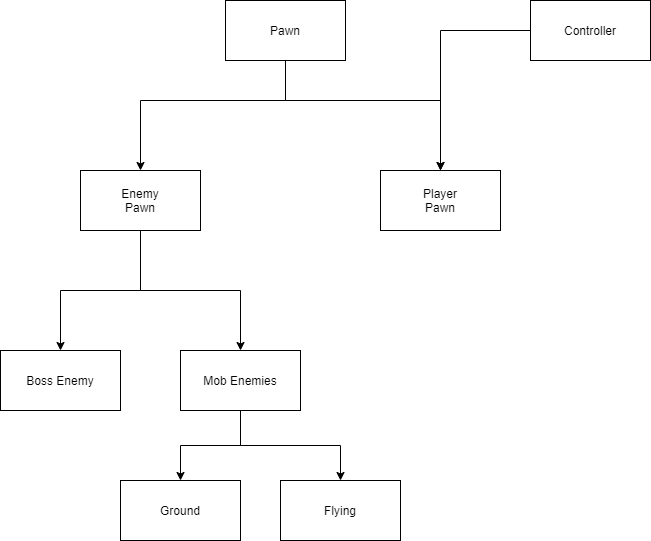

The diagram above was exported from draw.io. Its source (the exported page's mxGraphModel, read from the mxfile embedded in the PNG):
<mxGraphModel dx="1422" dy="865" grid="1" gridSize="10" guides="1" tooltips="1" connect="1" arrows="1" fold="1" page="1" pageScale="1" pageWidth="850" pageHeight="1100" math="0" shadow="0">
  <root>
    <mxCell id="0" />
    <mxCell id="1" parent="0" />
    <mxCell id="N1K7aWJTOHhP925GO8QU-3" style="edgeStyle=orthogonalEdgeStyle;rounded=0;orthogonalLoop=1;jettySize=auto;html=1;" edge="1" parent="1" source="N1K7aWJTOHhP925GO8QU-1">
      <mxGeometry relative="1" as="geometry">
        <mxPoint x="280" y="340" as="targetPoint" />
        <Array as="points">
          <mxPoint x="425" y="270" />
          <mxPoint x="280" y="270" />
        </Array>
      </mxGeometry>
    </mxCell>
    <mxCell id="N1K7aWJTOHhP925GO8QU-4" style="edgeStyle=orthogonalEdgeStyle;rounded=0;orthogonalLoop=1;jettySize=auto;html=1;" edge="1" parent="1" source="N1K7aWJTOHhP925GO8QU-1" target="N1K7aWJTOHhP925GO8QU-5">
      <mxGeometry relative="1" as="geometry">
        <mxPoint x="590" y="340" as="targetPoint" />
        <Array as="points">
          <mxPoint x="425" y="270" />
          <mxPoint x="580" y="270" />
        </Array>
      </mxGeometry>
    </mxCell>
    <mxCell id="N1K7aWJTOHhP925GO8QU-1" value="" style="rounded=0;whiteSpace=wrap;html=1;" vertex="1" parent="1">
      <mxGeometry x="365" y="170" width="120" height="60" as="geometry" />
    </mxCell>
    <mxCell id="N1K7aWJTOHhP925GO8QU-2" value="Pawn" style="text;html=1;strokeColor=none;fillColor=none;align=center;verticalAlign=middle;whiteSpace=wrap;rounded=0;" vertex="1" parent="1">
      <mxGeometry x="405" y="190" width="40" height="20" as="geometry" />
    </mxCell>
    <mxCell id="N1K7aWJTOHhP925GO8QU-5" value="" style="rounded=0;whiteSpace=wrap;html=1;" vertex="1" parent="1">
      <mxGeometry x="520" y="340" width="120" height="60" as="geometry" />
    </mxCell>
    <mxCell id="N1K7aWJTOHhP925GO8QU-6" value="Player Pawn" style="text;html=1;strokeColor=none;fillColor=none;align=center;verticalAlign=middle;whiteSpace=wrap;rounded=0;" vertex="1" parent="1">
      <mxGeometry x="560" y="360" width="40" height="20" as="geometry" />
    </mxCell>
    <mxCell id="N1K7aWJTOHhP925GO8QU-16" style="edgeStyle=orthogonalEdgeStyle;rounded=0;orthogonalLoop=1;jettySize=auto;html=1;" edge="1" parent="1" source="N1K7aWJTOHhP925GO8QU-7" target="N1K7aWJTOHhP925GO8QU-12">
      <mxGeometry relative="1" as="geometry" />
    </mxCell>
    <mxCell id="N1K7aWJTOHhP925GO8QU-17" style="edgeStyle=orthogonalEdgeStyle;rounded=0;orthogonalLoop=1;jettySize=auto;html=1;" edge="1" parent="1" source="N1K7aWJTOHhP925GO8QU-7" target="N1K7aWJTOHhP925GO8QU-13">
      <mxGeometry relative="1" as="geometry" />
    </mxCell>
    <mxCell id="N1K7aWJTOHhP925GO8QU-7" value="" style="rounded=0;whiteSpace=wrap;html=1;" vertex="1" parent="1">
      <mxGeometry x="220" y="340" width="120" height="60" as="geometry" />
    </mxCell>
    <mxCell id="N1K7aWJTOHhP925GO8QU-8" value="Enemy Pawn" style="text;html=1;strokeColor=none;fillColor=none;align=center;verticalAlign=middle;whiteSpace=wrap;rounded=0;" vertex="1" parent="1">
      <mxGeometry x="260" y="360" width="40" height="20" as="geometry" />
    </mxCell>
    <mxCell id="N1K7aWJTOHhP925GO8QU-11" style="edgeStyle=orthogonalEdgeStyle;rounded=0;orthogonalLoop=1;jettySize=auto;html=1;entryX=0.5;entryY=0;entryDx=0;entryDy=0;" edge="1" parent="1" source="N1K7aWJTOHhP925GO8QU-9" target="N1K7aWJTOHhP925GO8QU-5">
      <mxGeometry relative="1" as="geometry" />
    </mxCell>
    <mxCell id="N1K7aWJTOHhP925GO8QU-9" value="" style="rounded=0;whiteSpace=wrap;html=1;" vertex="1" parent="1">
      <mxGeometry x="670" y="170" width="120" height="60" as="geometry" />
    </mxCell>
    <mxCell id="N1K7aWJTOHhP925GO8QU-10" value="Controller" style="text;html=1;strokeColor=none;fillColor=none;align=center;verticalAlign=middle;whiteSpace=wrap;rounded=0;" vertex="1" parent="1">
      <mxGeometry x="710" y="190" width="40" height="20" as="geometry" />
    </mxCell>
    <mxCell id="N1K7aWJTOHhP925GO8QU-12" value="Boss Enemy" style="rounded=0;whiteSpace=wrap;html=1;" vertex="1" parent="1">
      <mxGeometry x="140" y="520" width="120" height="60" as="geometry" />
    </mxCell>
    <mxCell id="N1K7aWJTOHhP925GO8QU-18" style="edgeStyle=orthogonalEdgeStyle;rounded=0;orthogonalLoop=1;jettySize=auto;html=1;" edge="1" parent="1" source="N1K7aWJTOHhP925GO8QU-13" target="N1K7aWJTOHhP925GO8QU-14">
      <mxGeometry relative="1" as="geometry" />
    </mxCell>
    <mxCell id="N1K7aWJTOHhP925GO8QU-19" style="edgeStyle=orthogonalEdgeStyle;rounded=0;orthogonalLoop=1;jettySize=auto;html=1;entryX=0.5;entryY=0;entryDx=0;entryDy=0;" edge="1" parent="1" source="N1K7aWJTOHhP925GO8QU-13" target="N1K7aWJTOHhP925GO8QU-15">
      <mxGeometry relative="1" as="geometry" />
    </mxCell>
    <mxCell id="N1K7aWJTOHhP925GO8QU-13" value="Mob Enemies" style="rounded=0;whiteSpace=wrap;html=1;" vertex="1" parent="1">
      <mxGeometry x="320" y="520" width="120" height="60" as="geometry" />
    </mxCell>
    <mxCell id="N1K7aWJTOHhP925GO8QU-14" value="Ground" style="rounded=0;whiteSpace=wrap;html=1;" vertex="1" parent="1">
      <mxGeometry x="260" y="650" width="120" height="60" as="geometry" />
    </mxCell>
    <mxCell id="N1K7aWJTOHhP925GO8QU-15" value="Flying" style="rounded=0;whiteSpace=wrap;html=1;" vertex="1" parent="1">
      <mxGeometry x="420" y="650" width="120" height="60" as="geometry" />
    </mxCell>
  </root>
</mxGraphModel>